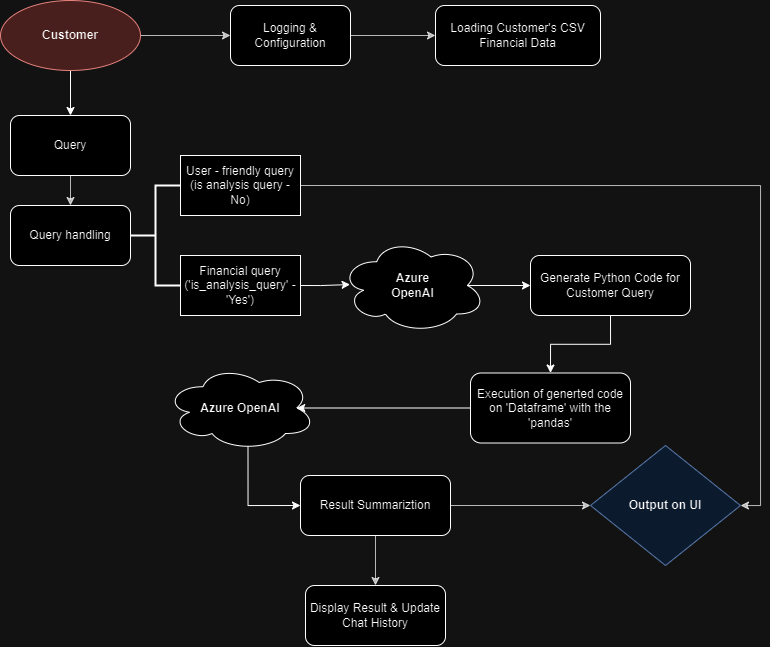

The diagram above was exported from draw.io. Its source (the exported page's mxGraphModel, read from the mxfile embedded in the PNG):
<mxGraphModel dx="1105" dy="649" grid="1" gridSize="10" guides="1" tooltips="1" connect="1" arrows="1" fold="1" page="1" pageScale="1" pageWidth="850" pageHeight="1100" math="0" shadow="0">
  <root>
    <mxCell id="0" />
    <mxCell id="1" parent="0" />
    <mxCell id="MuLHdx_-KlrPaddn5nCu-6" style="edgeStyle=orthogonalEdgeStyle;rounded=0;orthogonalLoop=1;jettySize=auto;html=1;exitX=1;exitY=0.5;exitDx=0;exitDy=0;entryX=0;entryY=0.5;entryDx=0;entryDy=0;jumpSize=4;opacity=70;" parent="1" source="MuLHdx_-KlrPaddn5nCu-1" target="MuLHdx_-KlrPaddn5nCu-3" edge="1">
      <mxGeometry relative="1" as="geometry" />
    </mxCell>
    <mxCell id="ioJlDT7R2FY1smD6U33O-1" style="edgeStyle=orthogonalEdgeStyle;rounded=0;orthogonalLoop=1;jettySize=auto;html=1;entryX=0.5;entryY=0;entryDx=0;entryDy=0;" edge="1" parent="1" source="MuLHdx_-KlrPaddn5nCu-1" target="MuLHdx_-KlrPaddn5nCu-4">
      <mxGeometry relative="1" as="geometry" />
    </mxCell>
    <mxCell id="MuLHdx_-KlrPaddn5nCu-1" value="&lt;b&gt;Customer&lt;/b&gt;" style="ellipse;whiteSpace=wrap;html=1;fillColor=#f8cecc;strokeColor=#b85450;" parent="1" vertex="1">
      <mxGeometry x="50" y="165" width="140" height="70" as="geometry" />
    </mxCell>
    <mxCell id="MuLHdx_-KlrPaddn5nCu-2" value="Loading Customer's CSV Financial Data" style="rounded=1;whiteSpace=wrap;html=1;" parent="1" vertex="1">
      <mxGeometry x="485" y="170" width="165" height="60" as="geometry" />
    </mxCell>
    <mxCell id="MuLHdx_-KlrPaddn5nCu-7" style="edgeStyle=orthogonalEdgeStyle;rounded=0;orthogonalLoop=1;jettySize=auto;html=1;exitX=1;exitY=0.5;exitDx=0;exitDy=0;entryX=0;entryY=0.5;entryDx=0;entryDy=0;jumpSize=4;opacity=70;" parent="1" source="MuLHdx_-KlrPaddn5nCu-3" target="MuLHdx_-KlrPaddn5nCu-2" edge="1">
      <mxGeometry relative="1" as="geometry" />
    </mxCell>
    <mxCell id="MuLHdx_-KlrPaddn5nCu-3" value="Logging &amp;amp; Configuration" style="rounded=1;whiteSpace=wrap;html=1;" parent="1" vertex="1">
      <mxGeometry x="280" y="170" width="120" height="60" as="geometry" />
    </mxCell>
    <mxCell id="MuLHdx_-KlrPaddn5nCu-14" style="edgeStyle=orthogonalEdgeStyle;rounded=0;orthogonalLoop=1;jettySize=auto;html=1;exitX=0.5;exitY=1;exitDx=0;exitDy=0;entryX=0.5;entryY=0;entryDx=0;entryDy=0;jumpSize=4;opacity=70;" parent="1" source="MuLHdx_-KlrPaddn5nCu-4" target="MuLHdx_-KlrPaddn5nCu-5" edge="1">
      <mxGeometry relative="1" as="geometry" />
    </mxCell>
    <mxCell id="MuLHdx_-KlrPaddn5nCu-4" value="Query" style="rounded=1;whiteSpace=wrap;html=1;" parent="1" vertex="1">
      <mxGeometry x="60" y="280" width="120" height="60" as="geometry" />
    </mxCell>
    <mxCell id="MuLHdx_-KlrPaddn5nCu-5" value="Query handling" style="rounded=1;whiteSpace=wrap;html=1;" parent="1" vertex="1">
      <mxGeometry x="60" y="370" width="120" height="60" as="geometry" />
    </mxCell>
    <mxCell id="ioJlDT7R2FY1smD6U33O-9" style="edgeStyle=orthogonalEdgeStyle;rounded=0;orthogonalLoop=1;jettySize=auto;html=1;exitX=0.5;exitY=1;exitDx=0;exitDy=0;entryX=0.5;entryY=0;entryDx=0;entryDy=0;" edge="1" parent="1" source="MuLHdx_-KlrPaddn5nCu-13" target="MuLHdx_-KlrPaddn5nCu-16">
      <mxGeometry relative="1" as="geometry" />
    </mxCell>
    <mxCell id="MuLHdx_-KlrPaddn5nCu-13" value="Generate Python Code for Customer Query" style="rounded=1;whiteSpace=wrap;html=1;" parent="1" vertex="1">
      <mxGeometry x="580" y="420" width="160" height="60" as="geometry" />
    </mxCell>
    <mxCell id="MuLHdx_-KlrPaddn5nCu-16" value="Execution of generted code on 'Dataframe' with the 'pandas'" style="rounded=1;whiteSpace=wrap;html=1;" parent="1" vertex="1">
      <mxGeometry x="520" y="537.5" width="160" height="70" as="geometry" />
    </mxCell>
    <mxCell id="MuLHdx_-KlrPaddn5nCu-28" style="edgeStyle=orthogonalEdgeStyle;rounded=0;orthogonalLoop=1;jettySize=auto;html=1;exitX=1;exitY=0.5;exitDx=0;exitDy=0;entryX=0;entryY=0.5;entryDx=0;entryDy=0;jumpSize=4;opacity=70;" parent="1" source="MuLHdx_-KlrPaddn5nCu-19" target="MuLHdx_-KlrPaddn5nCu-26" edge="1">
      <mxGeometry relative="1" as="geometry" />
    </mxCell>
    <mxCell id="MuLHdx_-KlrPaddn5nCu-29" style="edgeStyle=orthogonalEdgeStyle;rounded=0;orthogonalLoop=1;jettySize=auto;html=1;exitX=0.5;exitY=1;exitDx=0;exitDy=0;entryX=0.5;entryY=0;entryDx=0;entryDy=0;jumpSize=4;opacity=70;" parent="1" source="MuLHdx_-KlrPaddn5nCu-19" target="MuLHdx_-KlrPaddn5nCu-21" edge="1">
      <mxGeometry relative="1" as="geometry" />
    </mxCell>
    <mxCell id="MuLHdx_-KlrPaddn5nCu-19" value="Result Summariztion" style="rounded=1;whiteSpace=wrap;html=1;" parent="1" vertex="1">
      <mxGeometry x="350" y="640" width="150" height="60" as="geometry" />
    </mxCell>
    <mxCell id="MuLHdx_-KlrPaddn5nCu-21" value="&lt;span class=&quot;hljs-attribute&quot;&gt;Display&lt;/span&gt; Result &amp;amp; Update Chat History" style="rounded=1;whiteSpace=wrap;html=1;" parent="1" vertex="1">
      <mxGeometry x="355" y="750" width="140" height="60" as="geometry" />
    </mxCell>
    <mxCell id="MuLHdx_-KlrPaddn5nCu-26" value="&lt;b&gt;Output on UI&lt;/b&gt;" style="rhombus;whiteSpace=wrap;html=1;fillColor=#dae8fc;strokeColor=#6c8ebf;" parent="1" vertex="1">
      <mxGeometry x="640" y="610" width="150" height="120" as="geometry" />
    </mxCell>
    <mxCell id="ioJlDT7R2FY1smD6U33O-19" style="edgeStyle=orthogonalEdgeStyle;rounded=0;orthogonalLoop=1;jettySize=auto;html=1;exitX=0.55;exitY=0.95;exitDx=0;exitDy=0;exitPerimeter=0;entryX=0;entryY=0.5;entryDx=0;entryDy=0;" edge="1" parent="1" source="MuLHdx_-KlrPaddn5nCu-32" target="MuLHdx_-KlrPaddn5nCu-19">
      <mxGeometry relative="1" as="geometry" />
    </mxCell>
    <mxCell id="MuLHdx_-KlrPaddn5nCu-32" value="&lt;b&gt;Azure OpenAI&lt;/b&gt;" style="ellipse;shape=cloud;whiteSpace=wrap;html=1;" parent="1" vertex="1">
      <mxGeometry x="215" y="530" width="150" height="85" as="geometry" />
    </mxCell>
    <mxCell id="MuLHdx_-KlrPaddn5nCu-45" style="edgeStyle=orthogonalEdgeStyle;rounded=0;orthogonalLoop=1;jettySize=auto;html=1;exitX=1;exitY=0.5;exitDx=0;exitDy=0;entryX=1;entryY=0.5;entryDx=0;entryDy=0;jumpSize=4;opacity=70;" parent="1" source="MuLHdx_-KlrPaddn5nCu-34" target="MuLHdx_-KlrPaddn5nCu-26" edge="1">
      <mxGeometry relative="1" as="geometry" />
    </mxCell>
    <mxCell id="MuLHdx_-KlrPaddn5nCu-34" value="User - friendly query&lt;div&gt;(is analysis query - No)&lt;/div&gt;" style="rounded=0;whiteSpace=wrap;html=1;" parent="1" vertex="1">
      <mxGeometry x="230" y="320" width="120" height="60" as="geometry" />
    </mxCell>
    <mxCell id="MuLHdx_-KlrPaddn5nCu-36" value="Financial query&lt;div&gt;('is_analysis_query' - 'Yes')&lt;/div&gt;" style="rounded=0;whiteSpace=wrap;html=1;" parent="1" vertex="1">
      <mxGeometry x="230" y="420" width="120" height="60" as="geometry" />
    </mxCell>
    <mxCell id="ioJlDT7R2FY1smD6U33O-18" style="edgeStyle=orthogonalEdgeStyle;rounded=0;orthogonalLoop=1;jettySize=auto;html=1;exitX=0.875;exitY=0.5;exitDx=0;exitDy=0;exitPerimeter=0;entryX=0;entryY=0.5;entryDx=0;entryDy=0;" edge="1" parent="1" source="MuLHdx_-KlrPaddn5nCu-30" target="MuLHdx_-KlrPaddn5nCu-13">
      <mxGeometry relative="1" as="geometry" />
    </mxCell>
    <mxCell id="MuLHdx_-KlrPaddn5nCu-30" value="&lt;b&gt;Azure&lt;br&gt;OpenAI&lt;/b&gt;" style="ellipse;shape=cloud;whiteSpace=wrap;html=1;" parent="1" vertex="1">
      <mxGeometry x="390" y="402.5" width="145" height="95" as="geometry" />
    </mxCell>
    <mxCell id="ioJlDT7R2FY1smD6U33O-5" value="" style="strokeWidth=2;html=1;shape=mxgraph.flowchart.annotation_2;align=left;labelPosition=right;pointerEvents=1;" vertex="1" parent="1">
      <mxGeometry x="180" y="350" width="50" height="100" as="geometry" />
    </mxCell>
    <mxCell id="ioJlDT7R2FY1smD6U33O-6" style="edgeStyle=orthogonalEdgeStyle;rounded=0;orthogonalLoop=1;jettySize=auto;html=1;exitX=1;exitY=0.5;exitDx=0;exitDy=0;entryX=0.066;entryY=0.49;entryDx=0;entryDy=0;entryPerimeter=0;" edge="1" parent="1" source="MuLHdx_-KlrPaddn5nCu-36" target="MuLHdx_-KlrPaddn5nCu-30">
      <mxGeometry relative="1" as="geometry" />
    </mxCell>
    <mxCell id="ioJlDT7R2FY1smD6U33O-16" style="edgeStyle=orthogonalEdgeStyle;rounded=0;orthogonalLoop=1;jettySize=auto;html=1;exitX=0;exitY=0.5;exitDx=0;exitDy=0;entryX=0.875;entryY=0.5;entryDx=0;entryDy=0;entryPerimeter=0;" edge="1" parent="1" source="MuLHdx_-KlrPaddn5nCu-16" target="MuLHdx_-KlrPaddn5nCu-32">
      <mxGeometry relative="1" as="geometry" />
    </mxCell>
  </root>
</mxGraphModel>